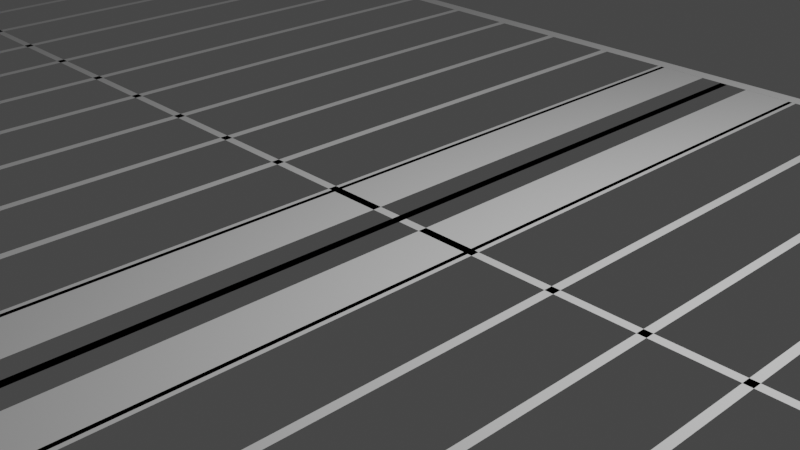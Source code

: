 # Source: markings.blend  (saved by Blender 2.83.19; exported with 4.5.12 LTS)
import bpy
from mathutils import Matrix  # noqa: F401  (used for matrix-valued properties, if any)

bpy.ops.wm.read_factory_settings(use_empty=True)
scene = bpy.context.scene
scene.name = 'Scene'

# ---- collections
col_collection = bpy.data.collections.new('Collection'); scene.collection.children.link(col_collection)

# ---- world
world_world = bpy.data.worlds.new('World'); scene.world = world_world
world_world.use_nodes = True; world_world.node_tree.nodes.clear()
_N = world_world.node_tree.nodes; _L = world_world.node_tree.links
n0 = _N.new('ShaderNodeOutputWorld'); n0.name = 'World Output'; n0.location = (300, 300)
n1 = _N.new('ShaderNodeBackground'); n1.name = 'Background'; n1.location = (10, 300)
n1.inputs[0].default_value = (0.05088, 0.05088, 0.05088, 1.0)
_L.new(n1.outputs[0], n0.inputs[0])
n0.is_active_output = True
world_world.color = (0.05088, 0.05088, 0.05088)
world_world.use_sun_shadow = False
world_world.sun_shadow_jitter_overblur = 0.0

# ---- cameras
cam_camera = bpy.data.cameras.new('Camera')
cam_camera.clip_end = 100.0
cam_camera.ortho_scale = 7.314

# ---- lights
light_light = bpy.data.lights.new('Light', 'POINT')
light_light.transmission_factor = 0.0
light_light.energy = 1000.0
light_light.shadow_soft_size = 0.1
light_light.shadow_maximum_resolution = 0.006
light_light.use_absolute_resolution = True

# ---- meshes
me_plane = bpy.data.meshes.new('Plane')
me_plane.from_pydata([(-1.0, -1.0, 0.0), (1.0, -1.0, 0.0), (-1.0, 1.0, 0.0), (1.0, 1.0, 0.0), (-1.0, 0.3333, 0.0), (-1.0, -0.3333, 0.0), (1.0, -0.3333, 0.0), (1.0, 0.3333, 0.0)], [], [(4, 7, 3, 2), (0, 1, 6, 5)])
_uv = me_plane.uv_layers.new(name='UVMap')
_uv.uv.foreach_set('vector', [0.0, 0.6667, 1.0, 0.6667, 1.0, 1.0, 0.0, 1.0, 0.0, 0.0, 1.0, 0.0, 1.0, 0.3333, 0.0, 0.3333])
me_plane.use_remesh_fix_poles = True
me_plane.use_remesh_preserve_attributes = False
me_plane.use_mirror_vertex_groups = False
me_plane.update()
me_plane_001 = bpy.data.meshes.new('Plane.001')
me_plane_001.from_pydata([(-1.0, -1.0, 0.0), (1.0, -1.0, 0.0), (-1.0, 1.0, 0.0), (1.0, 1.0, 0.0)], [], [(0, 1, 3, 2)])
_uv = me_plane_001.uv_layers.new(name='UVMap')
_uv.uv.foreach_set('vector', [0.0, 0.0, 1.0, 0.0, 1.0, 1.0, 0.0, 1.0])
me_plane_001.use_remesh_fix_poles = True
me_plane_001.use_remesh_preserve_attributes = False
me_plane_001.use_mirror_vertex_groups = False
me_plane_001.update()
me_plane_002 = bpy.data.meshes.new('Plane.002')
me_plane_002.from_pydata([(-1.0, -1.0, 0.0), (1.0, -1.0, 0.0), (-1.0, 1.0, 0.0), (1.0, 1.0, 0.0), (-0.9677, -1.0, 0.0), (-0.9677, 1.0, 0.0), (0.9677, -1.0, 0.0), (0.9677, 1.0, 0.0), (-1.0, 0.9943, 0.0), (1.0, 0.9943, 0.0), (-0.9677, 0.9943, 0.0), (0.9677, 0.9943, 0.0), (-1.0, -0.9943, 0.0), (1.0, -0.9943, 0.0), (-0.9677, -0.9943, 0.0), (0.9677, -0.9943, 0.0)], [], [(11, 9, 3, 7), (8, 10, 5, 2), (10, 11, 7, 5), (12, 14, 10, 8), (15, 13, 9, 11), (6, 1, 13, 15), (0, 4, 14, 12), (4, 6, 15, 14)])
_uv = me_plane_002.uv_layers.new(name='UVMap')
_uv.uv.foreach_set('vector', [0.8919, 0.5, 1.0, 0.5, 1.0, 1.0, 0.8919, 1.0, 0.0, 0.5, 0.193, 0.5, 0.193, 1.0, 0.0, 1.0, 0.193, 0.5, 0.8919, 0.5, 0.8919, 1.0, 0.193, 1.0, 0.0, 0.02703, 0.193, 0.02703, 0.193, 0.5, 0.0, 0.5, 0.8919, 0.02703, 1.0, 0.02703, 1.0, 0.5, 0.8919, 0.5, 0.8919, 0.0, 1.0, 0.0, 1.0, 0.02703, 0.8919, 0.02703, 0.0, 0.0, 0.193, 0.0, 0.193, 0.02703, 0.0, 0.02703, 0.193, 0.0, 0.8919, 0.0, 0.8919, 0.02703, 0.193, 0.02703])
me_plane_002.use_remesh_fix_poles = True
me_plane_002.use_remesh_preserve_attributes = False
me_plane_002.use_mirror_y = True
me_plane_002.use_mirror_vertex_groups = False
me_plane_002.update()
me_plane_005 = bpy.data.meshes.new('Plane.005')
me_plane_005.from_pydata([(-1.0, -1.0, 0.0), (1.0, -1.0, 0.0), (-1.0, 1.0, 0.0), (1.0, 1.0, 0.0)], [], [(0, 1, 3, 2)])
_uv = me_plane_005.uv_layers.new(name='UVMap')
_uv.uv.foreach_set('vector', [0.0, 0.0, 1.0, 0.0, 1.0, 1.0, 0.0, 1.0])
me_plane_005.use_remesh_fix_poles = True
me_plane_005.use_remesh_preserve_attributes = False
me_plane_005.use_mirror_vertex_groups = False
me_plane_005.update()

# ---- objects
ob_light = bpy.data.objects.new('Light', light_light)
ob_camera = bpy.data.objects.new('Camera', cam_camera)
ob_tdzbar = bpy.data.objects.new('TDZBar', me_plane)
ob_centerline = bpy.data.objects.new('Centerline', me_plane_001)
ob_borderline = bpy.data.objects.new('Borderline', me_plane_002)
ob_plane = bpy.data.objects.new('Plane', me_plane_005)

# ---- transforms, parenting, visibility, modifiers, constraints
ob_light.location = (4.076, 1.005, 5.904)
ob_light.rotation_euler = (0.6503, 0.05522, 1.866)
ob_light.lock_rotations_4d = False
ob_light.empty_display_type = 'ARROWS'
ob_light.color = (0.0, 0.0, 0.0, 0.0)
ob_light.lineart.crease_threshold = 0.0
ob_camera.location = (7.359, -6.926, 4.958)
ob_camera.rotation_euler = (1.109, 0.0, 0.8149)
ob_camera.lock_rotations_4d = False
ob_camera.empty_display_type = 'ARROWS'
ob_camera.color = (0.0, 0.0, 0.0, 0.0)
ob_camera.display_type = 'WIRE'
ob_camera.lineart.crease_threshold = 0.0
ob_tdzbar.location = (0.0, 0.0, 0.0)
ob_tdzbar.rotation_euler = (0.0, -0.0, 1.571)
ob_tdzbar.scale = (6.0, 1.0, 1.0)
ob_tdzbar.lineart.crease_threshold = 0.0
ob_centerline.location = (-10.0, 0.0, 0.0)
ob_centerline.rotation_euler = (0.0, -0.0, 1.571)
ob_centerline.scale = (0.05, 35.0, 1.0)
ob_centerline.lineart.crease_threshold = 0.0
ob_borderline.location = (-10.0, 0.0, 0.0)
ob_borderline.rotation_euler = (0.0, -0.0, 1.571)
ob_borderline.scale = (6.2, 35.2, 1.0)
ob_borderline.lineart.crease_threshold = 0.0
ob_borderline.use_mesh_mirror_y = True
ob_plane.location = (0.0, 0.0, 0.0)
ob_plane.rotation_euler = (0.0, -0.0, 1.571)
ob_plane.scale = (6.0, 0.05, 1.0)
ob_plane.lineart.crease_threshold = 0.0
_m = ob_plane.modifiers.new('Array', 'ARRAY')
_m.count = 20
_m.use_constant_offset = True
_m.constant_offset_displace = (0.0, 20.0, 0.0)
_m.use_relative_offset = False
_m.relative_offset_displace = (0.0, 20.0, 0.0)
_m = ob_plane.modifiers.new('Mirror', 'MIRROR')
_m.use_axis = (False, True, False)

# ---- collection membership
col_collection.objects.link(ob_light)
col_collection.objects.link(ob_camera)
col_collection.objects.link(ob_tdzbar)
col_collection.objects.link(ob_centerline)
col_collection.objects.link(ob_borderline)
col_collection.objects.link(ob_plane)

# ---- scene / render settings (as saved in the file)
scene.camera = ob_camera
scene.frame_start = 1; scene.frame_end = 250; scene.frame_set(1)
scene.render.engine = 'BLENDER_EEVEE_NEXT'
scene.cycles.use_denoising = False
scene.cycles.samples = 128
scene.cycles.sampling_pattern = 'TABULATED_SOBOL'
scene.cycles.use_adaptive_sampling = False
scene.cycles.use_light_tree = False
scene.view_settings.view_transform = 'Filmic'
bpy.context.view_layer.update()
